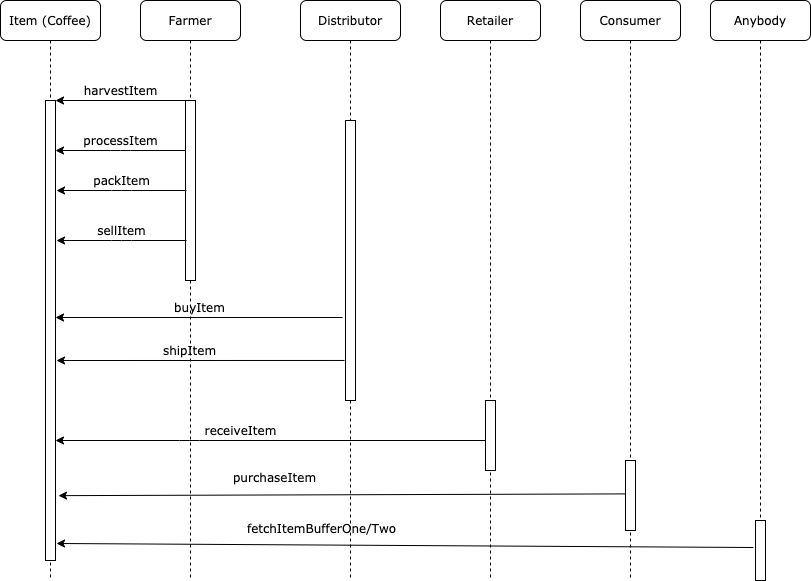

The diagram above was exported from draw.io. Its source (the exported page's mxGraphModel, read from the mxfile embedded in the PNG):
<mxGraphModel dx="1106" dy="997" grid="1" gridSize="10" guides="1" tooltips="1" connect="1" arrows="1" fold="1" page="1" pageScale="1" pageWidth="1100" pageHeight="850" background="#ffffff" math="0" shadow="0">
  <root>
    <mxCell id="0" />
    <mxCell id="1" parent="0" />
    <mxCell id="7baba1c4bc27f4b0-2" value="Farmer" style="shape=umlLifeline;perimeter=lifelinePerimeter;whiteSpace=wrap;html=1;container=1;collapsible=0;recursiveResize=0;outlineConnect=0;rounded=1;shadow=0;comic=0;labelBackgroundColor=none;strokeWidth=1;fontFamily=Verdana;fontSize=12;align=center;" parent="1" vertex="1">
      <mxGeometry x="240" y="80" width="100" height="580" as="geometry" />
    </mxCell>
    <mxCell id="7baba1c4bc27f4b0-10" value="" style="html=1;points=[];perimeter=orthogonalPerimeter;rounded=0;shadow=0;comic=0;labelBackgroundColor=none;strokeWidth=1;fontFamily=Verdana;fontSize=12;align=center;" parent="7baba1c4bc27f4b0-2" vertex="1">
      <mxGeometry x="45" y="100" width="10" height="180" as="geometry" />
    </mxCell>
    <mxCell id="7baba1c4bc27f4b0-3" value="Distributor" style="shape=umlLifeline;perimeter=lifelinePerimeter;whiteSpace=wrap;html=1;container=1;collapsible=0;recursiveResize=0;outlineConnect=0;rounded=1;shadow=0;comic=0;labelBackgroundColor=none;strokeWidth=1;fontFamily=Verdana;fontSize=12;align=center;" parent="1" vertex="1">
      <mxGeometry x="400" y="80" width="100" height="580" as="geometry" />
    </mxCell>
    <mxCell id="7baba1c4bc27f4b0-13" value="" style="html=1;points=[];perimeter=orthogonalPerimeter;rounded=0;shadow=0;comic=0;labelBackgroundColor=none;strokeWidth=1;fontFamily=Verdana;fontSize=12;align=center;" parent="7baba1c4bc27f4b0-3" vertex="1">
      <mxGeometry x="45" y="120" width="10" height="280" as="geometry" />
    </mxCell>
    <mxCell id="7baba1c4bc27f4b0-4" value="Retailer" style="shape=umlLifeline;perimeter=lifelinePerimeter;whiteSpace=wrap;html=1;container=1;collapsible=0;recursiveResize=0;outlineConnect=0;rounded=1;shadow=0;comic=0;labelBackgroundColor=none;strokeWidth=1;fontFamily=Verdana;fontSize=12;align=center;" parent="1" vertex="1">
      <mxGeometry x="540" y="80" width="100" height="580" as="geometry" />
    </mxCell>
    <mxCell id="7baba1c4bc27f4b0-8" value="Item (Coffee)" style="shape=umlLifeline;perimeter=lifelinePerimeter;whiteSpace=wrap;html=1;container=1;collapsible=0;recursiveResize=0;outlineConnect=0;rounded=1;shadow=0;comic=0;labelBackgroundColor=none;strokeWidth=1;fontFamily=Verdana;fontSize=12;align=center;" parent="1" vertex="1">
      <mxGeometry x="100" y="80" width="100" height="580" as="geometry" />
    </mxCell>
    <mxCell id="7baba1c4bc27f4b0-9" value="" style="html=1;points=[];perimeter=orthogonalPerimeter;rounded=0;shadow=0;comic=0;labelBackgroundColor=none;strokeWidth=1;fontFamily=Verdana;fontSize=12;align=center;" parent="7baba1c4bc27f4b0-8" vertex="1">
      <mxGeometry x="45" y="100" width="10" height="460" as="geometry" />
    </mxCell>
    <mxCell id="7baba1c4bc27f4b0-11" value="harvestItem" style="html=1;verticalAlign=bottom;endArrow=none;entryX=0;entryY=0;labelBackgroundColor=none;fontFamily=Verdana;fontSize=12;edgeStyle=elbowEdgeStyle;elbow=vertical;endFill=0;startArrow=classic;startFill=1;" parent="1" source="7baba1c4bc27f4b0-9" target="7baba1c4bc27f4b0-10" edge="1">
      <mxGeometry relative="1" as="geometry">
        <mxPoint x="220" y="190" as="sourcePoint" />
      </mxGeometry>
    </mxCell>
    <mxCell id="dR-HS-1MBPalP74RbQij-1" value="processItem" style="html=1;verticalAlign=bottom;endArrow=none;entryX=0;entryY=0;labelBackgroundColor=none;fontFamily=Verdana;fontSize=12;edgeStyle=elbowEdgeStyle;elbow=vertical;endFill=0;startArrow=classic;startFill=1;" parent="1" edge="1">
      <mxGeometry relative="1" as="geometry">
        <mxPoint x="155" y="230" as="sourcePoint" />
        <mxPoint x="285" y="230" as="targetPoint" />
      </mxGeometry>
    </mxCell>
    <mxCell id="dR-HS-1MBPalP74RbQij-2" value="packItem" style="html=1;verticalAlign=bottom;endArrow=none;entryX=0;entryY=0;labelBackgroundColor=none;fontFamily=Verdana;fontSize=12;edgeStyle=elbowEdgeStyle;elbow=vertical;endFill=0;startArrow=classic;startFill=1;" parent="1" edge="1">
      <mxGeometry relative="1" as="geometry">
        <mxPoint x="156" y="270" as="sourcePoint" />
        <mxPoint x="286" y="270" as="targetPoint" />
      </mxGeometry>
    </mxCell>
    <mxCell id="dR-HS-1MBPalP74RbQij-3" value="sellItem" style="html=1;verticalAlign=bottom;endArrow=none;entryX=0;entryY=0;labelBackgroundColor=none;fontFamily=Verdana;fontSize=12;edgeStyle=elbowEdgeStyle;elbow=vertical;endFill=0;startArrow=classic;startFill=1;" parent="1" edge="1">
      <mxGeometry relative="1" as="geometry">
        <mxPoint x="156" y="320" as="sourcePoint" />
        <mxPoint x="286" y="320" as="targetPoint" />
      </mxGeometry>
    </mxCell>
    <mxCell id="dR-HS-1MBPalP74RbQij-4" value="buyItem" style="html=1;verticalAlign=bottom;endArrow=none;entryX=-0.3;entryY=0.704;labelBackgroundColor=none;fontFamily=Verdana;fontSize=12;edgeStyle=elbowEdgeStyle;elbow=vertical;endFill=0;startArrow=classic;startFill=1;entryDx=0;entryDy=0;entryPerimeter=0;" parent="1" target="7baba1c4bc27f4b0-13" edge="1">
      <mxGeometry relative="1" as="geometry">
        <mxPoint x="155" y="397" as="sourcePoint" />
        <mxPoint x="445" y="400" as="targetPoint" />
      </mxGeometry>
    </mxCell>
    <mxCell id="dR-HS-1MBPalP74RbQij-5" value="shipItem" style="html=1;verticalAlign=bottom;endArrow=none;entryX=-0.1;entryY=0.857;labelBackgroundColor=none;fontFamily=Verdana;fontSize=12;elbow=horizontal;endFill=0;startArrow=classic;startFill=1;entryDx=0;entryDy=0;entryPerimeter=0;" parent="1" target="7baba1c4bc27f4b0-13" edge="1">
      <mxGeometry x="-0.0775" relative="1" as="geometry">
        <mxPoint x="156" y="440" as="sourcePoint" />
        <mxPoint x="446.5" y="440" as="targetPoint" />
        <mxPoint as="offset" />
      </mxGeometry>
    </mxCell>
    <mxCell id="dR-HS-1MBPalP74RbQij-6" value="" style="html=1;points=[];perimeter=orthogonalPerimeter;rounded=0;shadow=0;comic=0;labelBackgroundColor=none;strokeWidth=1;fontFamily=Verdana;fontSize=12;align=center;" parent="1" vertex="1">
      <mxGeometry x="585" y="480" width="10" height="70" as="geometry" />
    </mxCell>
    <mxCell id="dR-HS-1MBPalP74RbQij-7" value="receiveItem" style="html=1;verticalAlign=bottom;endArrow=none;labelBackgroundColor=none;fontFamily=Verdana;fontSize=12;edgeStyle=elbowEdgeStyle;elbow=horizontal;endFill=0;startArrow=classic;startFill=1;" parent="1" edge="1">
      <mxGeometry x="-0.1395" relative="1" as="geometry">
        <mxPoint x="155" y="520" as="sourcePoint" />
        <mxPoint x="585" y="520" as="targetPoint" />
        <Array as="points">
          <mxPoint x="289" y="510" />
        </Array>
        <mxPoint as="offset" />
      </mxGeometry>
    </mxCell>
    <mxCell id="dR-HS-1MBPalP74RbQij-8" value="purchaseItem" style="html=1;verticalAlign=bottom;endArrow=none;labelBackgroundColor=none;fontFamily=Verdana;fontSize=12;elbow=horizontal;endFill=0;startArrow=classic;startFill=1;entryX=0.1;entryY=0.477;entryDx=0;entryDy=0;entryPerimeter=0;exitX=1.3;exitY=0.859;exitDx=0;exitDy=0;exitPerimeter=0;" parent="1" source="7baba1c4bc27f4b0-9" target="dR-HS-1MBPalP74RbQij-10" edge="1">
      <mxGeometry x="-0.2399" y="7" relative="1" as="geometry">
        <mxPoint x="155" y="600" as="sourcePoint" />
        <mxPoint x="585" y="600" as="targetPoint" />
        <mxPoint as="offset" />
      </mxGeometry>
    </mxCell>
    <mxCell id="dR-HS-1MBPalP74RbQij-9" value="Consumer" style="shape=umlLifeline;perimeter=lifelinePerimeter;whiteSpace=wrap;html=1;container=1;collapsible=0;recursiveResize=0;outlineConnect=0;rounded=1;shadow=0;comic=0;labelBackgroundColor=none;strokeWidth=1;fontFamily=Verdana;fontSize=12;align=center;" parent="1" vertex="1">
      <mxGeometry x="680" y="80" width="100" height="580" as="geometry" />
    </mxCell>
    <mxCell id="dR-HS-1MBPalP74RbQij-10" value="" style="html=1;points=[];perimeter=orthogonalPerimeter;rounded=0;shadow=0;comic=0;labelBackgroundColor=none;strokeWidth=1;fontFamily=Verdana;fontSize=12;align=center;" parent="dR-HS-1MBPalP74RbQij-9" vertex="1">
      <mxGeometry x="45" y="460" width="10" height="70" as="geometry" />
    </mxCell>
    <mxCell id="dR-HS-1MBPalP74RbQij-11" value="fetchItemBufferOne/Two" style="html=1;verticalAlign=bottom;endArrow=none;labelBackgroundColor=none;fontFamily=Verdana;fontSize=12;elbow=horizontal;endFill=0;startArrow=classic;startFill=1;exitX=1.1;exitY=0.963;exitDx=0;exitDy=0;exitPerimeter=0;entryX=-0.2;entryY=0.45;entryDx=0;entryDy=0;entryPerimeter=0;" parent="1" source="7baba1c4bc27f4b0-9" target="dR-HS-1MBPalP74RbQij-13" edge="1">
      <mxGeometry x="-0.2399" y="7" relative="1" as="geometry">
        <mxPoint x="153" y="628.96" as="sourcePoint" />
        <mxPoint x="724" y="629.06" as="targetPoint" />
        <mxPoint as="offset" />
      </mxGeometry>
    </mxCell>
    <mxCell id="dR-HS-1MBPalP74RbQij-12" value="Anybody" style="shape=umlLifeline;perimeter=lifelinePerimeter;whiteSpace=wrap;html=1;container=1;collapsible=0;recursiveResize=0;outlineConnect=0;rounded=1;shadow=0;comic=0;labelBackgroundColor=none;strokeWidth=1;fontFamily=Verdana;fontSize=12;align=center;" parent="1" vertex="1">
      <mxGeometry x="810" y="80" width="100" height="580" as="geometry" />
    </mxCell>
    <mxCell id="dR-HS-1MBPalP74RbQij-13" value="" style="html=1;points=[];perimeter=orthogonalPerimeter;rounded=0;shadow=0;comic=0;labelBackgroundColor=none;strokeWidth=1;fontFamily=Verdana;fontSize=12;align=center;" parent="dR-HS-1MBPalP74RbQij-12" vertex="1">
      <mxGeometry x="45" y="520" width="10" height="60" as="geometry" />
    </mxCell>
  </root>
</mxGraphModel>